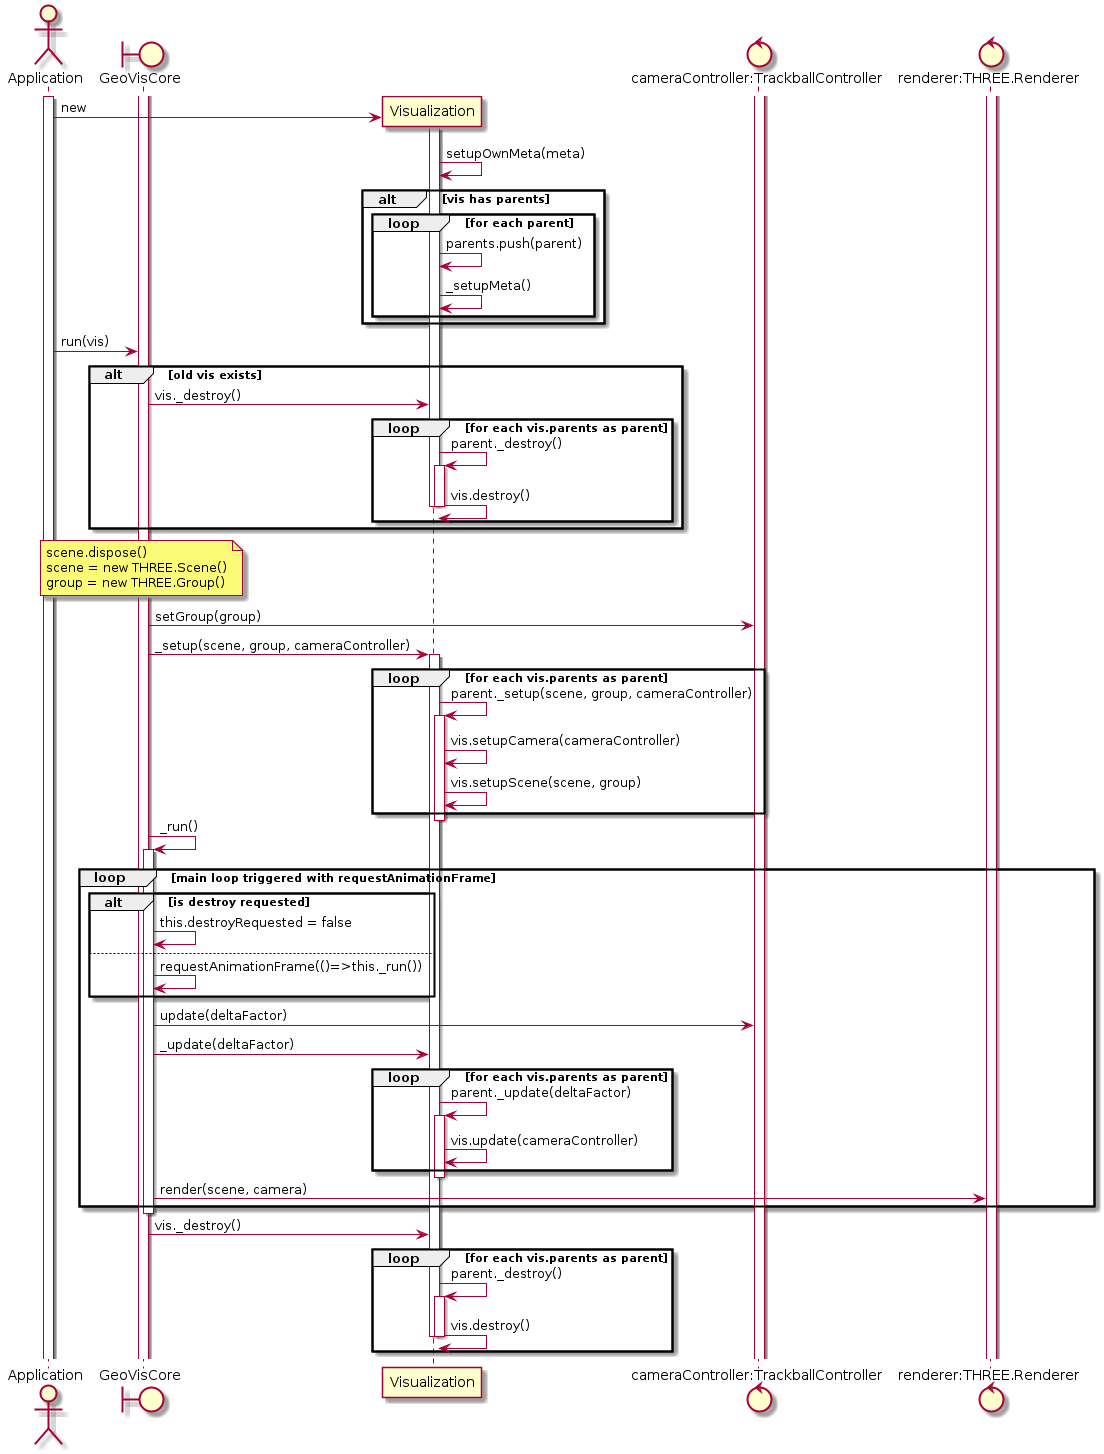

The diagram above was rendered by PlantUML. Its source (embedded in the PNG):
@startuml
actor Application
boundary GeoVisCore
participant Visualization
control "cameraController:TrackballController" as TrackballController
control "renderer:THREE.Renderer" as Renderer
activate Application

create Visualization
Application -> Visualization : new
activate Visualization
Visualization -> Visualization : setupOwnMeta(meta)
alt vis has parents
    loop for each parent
        Visualization -> Visualization : parents.push(parent)
        Visualization -> Visualization : _setupMeta()
    end
end

activate TrackballController
activate GeoVisCore
activate Renderer
Application -> GeoVisCore : run(vis)
alt old vis exists
    GeoVisCore -> Visualization : vis._destroy()
    loop for each vis.parents as parent
        Visualization -> Visualization : parent._destroy()
        activate Visualization

        Visualization -> Visualization : vis.destroy()
        deactivate Visualization
        deactivate Visualization
    end
end

note over GeoVisCore
    scene.dispose()
    scene = new THREE.Scene()
    group = new THREE.Group()
end note

GeoVisCore -> TrackballController : setGroup(group)

GeoVisCore -> Visualization : _setup(scene, group, cameraController)
activate Visualization

loop for each vis.parents as parent
    Visualization -> Visualization : parent._setup(scene, group, cameraController)
    activate Visualization

    Visualization -> Visualization : vis.setupCamera(cameraController)
    Visualization -> Visualization : vis.setupScene(scene, group)
end
deactivate Visualization

activate Visualization
GeoVisCore -> GeoVisCore : _run()
activate GeoVisCore

loop main loop triggered with requestAnimationFrame
    alt is destroy requested
        GeoVisCore -> GeoVisCore : this.destroyRequested = false
    else
        GeoVisCore -> GeoVisCore : requestAnimationFrame(()=>this._run())
    end


GeoVisCore -> TrackballController : update(deltaFactor)
GeoVisCore -> Visualization : _update(deltaFactor)
loop for each vis.parents as parent
    Visualization -> Visualization : parent._update(deltaFactor)
    activate Visualization

    Visualization -> Visualization : vis.update(cameraController)
end
deactivate Visualization
GeoVisCore -> Renderer : render(scene, camera)
end   
deactivate GeoVisCore
GeoVisCore -> Visualization : vis._destroy()
loop for each vis.parents as parent
    Visualization -> Visualization : parent._destroy()
    activate Visualization

    Visualization -> Visualization : vis.destroy()
deactivate Visualization
deactivate Visualization
end
@enduml